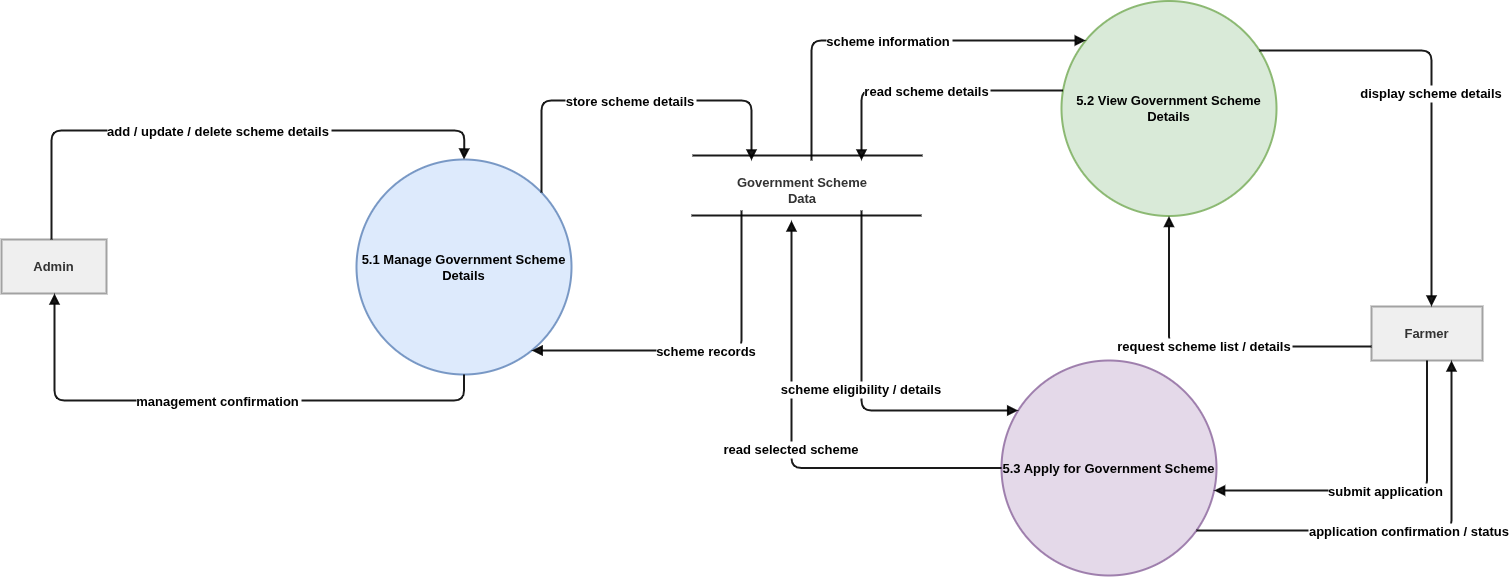

The diagram above was exported from draw.io. Its source (the exported page's mxGraphModel, read from the mxfile embedded in the PNG):
<mxGraphModel dx="285" dy="198" grid="1" gridSize="10" guides="1" tooltips="1" connect="1" arrows="1" fold="1" page="1" pageScale="1" pageWidth="850" pageHeight="1100" math="0" shadow="0">
  <root>
    <mxCell id="0" />
    <mxCell id="1" parent="0" />
    <mxCell id="_IcteJb1B3gFknVCeh22-1" value="Admin" style="whiteSpace=wrap;strokeWidth=2;fillColor=light-dark(#eeeeee,#1f2020);strokeColor=light-dark(#999999,#cccccc);fontColor=light-dark(#333333,#cccccc);fontSize=13;fontStyle=1;opacity=90;" parent="1" vertex="1">
      <mxGeometry x="20" y="259" width="105" height="54" as="geometry" />
    </mxCell>
    <mxCell id="_IcteJb1B3gFknVCeh22-2" value="Farmer" style="whiteSpace=wrap;strokeWidth=2;fillColor=light-dark(#eeeeee,#1f2020);strokeColor=light-dark(#999999,#cccccc);fontColor=light-dark(#333333,#cccccc);fontSize=13;fontStyle=1;opacity=90;" parent="1" vertex="1">
      <mxGeometry x="1390" y="326" width="111" height="54" as="geometry" />
    </mxCell>
    <mxCell id="_IcteJb1B3gFknVCeh22-3" value="5.1 Manage Government Scheme Details" style="ellipse;aspect=fixed;strokeWidth=2;whiteSpace=wrap;fillColor=#dae8fc;strokeColor=#6c8ebf;fontSize=13;fontStyle=1;opacity=90;" parent="1" vertex="1">
      <mxGeometry x="375" y="179" width="215" height="215" as="geometry" />
    </mxCell>
    <mxCell id="_IcteJb1B3gFknVCeh22-4" value="5.2 View Government Scheme Details" style="ellipse;aspect=fixed;strokeWidth=2;whiteSpace=wrap;fillColor=#d5e8d4;strokeColor=#82b366;fontSize=13;fontStyle=1;opacity=90;" parent="1" vertex="1">
      <mxGeometry x="1080" y="20.5" width="215" height="215" as="geometry" />
    </mxCell>
    <mxCell id="_IcteJb1B3gFknVCeh22-5" value="5.3 Apply for Government Scheme" style="ellipse;aspect=fixed;strokeWidth=2;whiteSpace=wrap;fillColor=#e1d5e7;strokeColor=#9673a6;fontSize=13;fontStyle=1;opacity=90;" parent="1" vertex="1">
      <mxGeometry x="1020" y="380" width="215" height="215" as="geometry" />
    </mxCell>
    <mxCell id="_IcteJb1B3gFknVCeh22-8" value="add / update / delete scheme details" style="startArrow=none;endArrow=block;rounded=1;edgeStyle=orthogonalEdgeStyle;strokeWidth=2;fontSize=13;fontStyle=1;opacity=90;curved=0;" parent="1" source="_IcteJb1B3gFknVCeh22-1" target="_IcteJb1B3gFknVCeh22-3" edge="1">
      <mxGeometry relative="1" as="geometry">
        <Array as="points">
          <mxPoint x="70" y="150" />
          <mxPoint x="483" y="150" />
        </Array>
      </mxGeometry>
    </mxCell>
    <mxCell id="_IcteJb1B3gFknVCeh22-9" value="store scheme details" style="startArrow=none;endArrow=block;rounded=1;edgeStyle=orthogonalEdgeStyle;strokeWidth=2;fontSize=13;fontStyle=1;opacity=90;curved=0;" parent="1" source="_IcteJb1B3gFknVCeh22-3" edge="1">
      <mxGeometry relative="1" as="geometry">
        <Array as="points">
          <mxPoint x="560" y="120" />
          <mxPoint x="770" y="120" />
        </Array>
        <mxPoint x="770" y="180" as="targetPoint" />
      </mxGeometry>
    </mxCell>
    <mxCell id="_IcteJb1B3gFknVCeh22-10" value="scheme records" style="startArrow=none;endArrow=block;rounded=1;edgeStyle=orthogonalEdgeStyle;strokeWidth=2;fontSize=13;fontStyle=1;opacity=90;curved=0;" parent="1" target="_IcteJb1B3gFknVCeh22-3" edge="1">
      <mxGeometry relative="1" as="geometry">
        <Array as="points">
          <mxPoint x="760" y="370" />
        </Array>
        <mxPoint x="760" y="230" as="sourcePoint" />
      </mxGeometry>
    </mxCell>
    <mxCell id="_IcteJb1B3gFknVCeh22-11" value="management confirmation" style="startArrow=none;endArrow=block;rounded=1;edgeStyle=orthogonalEdgeStyle;strokeWidth=2;fontSize=13;fontStyle=1;opacity=90;curved=0;" parent="1" source="_IcteJb1B3gFknVCeh22-3" target="_IcteJb1B3gFknVCeh22-1" edge="1">
      <mxGeometry x="0.0032" relative="1" as="geometry">
        <mxPoint as="offset" />
        <Array as="points">
          <mxPoint x="483" y="420" />
          <mxPoint x="73" y="420" />
        </Array>
      </mxGeometry>
    </mxCell>
    <mxCell id="_IcteJb1B3gFknVCeh22-12" value="request scheme list / details" style="startArrow=none;endArrow=block;exitX=0;exitY=0.74;rounded=1;edgeStyle=orthogonalEdgeStyle;strokeWidth=2;fontSize=13;fontStyle=1;opacity=90;curved=0;" parent="1" source="_IcteJb1B3gFknVCeh22-2" target="_IcteJb1B3gFknVCeh22-4" edge="1">
      <mxGeometry relative="1" as="geometry" />
    </mxCell>
    <mxCell id="_IcteJb1B3gFknVCeh22-13" value="read scheme details" style="startArrow=none;endArrow=block;rounded=1;edgeStyle=orthogonalEdgeStyle;strokeWidth=2;fontSize=13;fontStyle=1;opacity=90;curved=0;" parent="1" source="_IcteJb1B3gFknVCeh22-4" edge="1">
      <mxGeometry relative="1" as="geometry">
        <Array as="points">
          <mxPoint x="880" y="110" />
        </Array>
        <mxPoint x="880" y="180" as="targetPoint" />
      </mxGeometry>
    </mxCell>
    <mxCell id="_IcteJb1B3gFknVCeh22-14" value="scheme information" style="startArrow=none;endArrow=block;rounded=1;edgeStyle=orthogonalEdgeStyle;strokeWidth=2;fontSize=13;fontStyle=1;opacity=90;curved=0;" parent="1" target="_IcteJb1B3gFknVCeh22-4" edge="1">
      <mxGeometry relative="1" as="geometry">
        <Array as="points">
          <mxPoint x="830" y="60" />
        </Array>
        <mxPoint x="830" y="180" as="sourcePoint" />
      </mxGeometry>
    </mxCell>
    <mxCell id="_IcteJb1B3gFknVCeh22-15" value="display scheme details" style="startArrow=none;endArrow=block;rounded=1;edgeStyle=orthogonalEdgeStyle;strokeWidth=2;fontSize=13;fontStyle=1;opacity=90;curved=0;" parent="1" source="_IcteJb1B3gFknVCeh22-4" target="_IcteJb1B3gFknVCeh22-2" edge="1">
      <mxGeometry relative="1" as="geometry">
        <Array as="points">
          <mxPoint x="1450" y="70" />
        </Array>
      </mxGeometry>
    </mxCell>
    <mxCell id="_IcteJb1B3gFknVCeh22-16" value="submit application" style="startArrow=none;endArrow=block;rounded=1;edgeStyle=orthogonalEdgeStyle;strokeWidth=2;fontSize=13;fontStyle=1;opacity=90;curved=0;" parent="1" source="_IcteJb1B3gFknVCeh22-2" target="_IcteJb1B3gFknVCeh22-5" edge="1">
      <mxGeometry relative="1" as="geometry">
        <Array as="points">
          <mxPoint x="1445" y="510" />
        </Array>
      </mxGeometry>
    </mxCell>
    <mxCell id="_IcteJb1B3gFknVCeh22-17" value="read selected scheme" style="startArrow=none;endArrow=block;rounded=1;edgeStyle=orthogonalEdgeStyle;strokeWidth=2;fontSize=13;fontStyle=1;opacity=90;curved=0;" parent="1" source="_IcteJb1B3gFknVCeh22-5" edge="1">
      <mxGeometry relative="1" as="geometry">
        <Array as="points">
          <mxPoint x="810" y="487" />
          <mxPoint x="810" y="310" />
        </Array>
        <mxPoint x="810" y="240" as="targetPoint" />
      </mxGeometry>
    </mxCell>
    <mxCell id="_IcteJb1B3gFknVCeh22-18" value="scheme eligibility / details" style="startArrow=none;endArrow=block;rounded=1;edgeStyle=orthogonalEdgeStyle;strokeWidth=2;fontSize=13;fontStyle=1;opacity=90;curved=0;" parent="1" target="_IcteJb1B3gFknVCeh22-5" edge="1">
      <mxGeometry relative="1" as="geometry">
        <Array as="points">
          <mxPoint x="880" y="430" />
        </Array>
        <mxPoint x="880" y="230" as="sourcePoint" />
      </mxGeometry>
    </mxCell>
    <mxCell id="_IcteJb1B3gFknVCeh22-21" value="application confirmation / status" style="startArrow=none;endArrow=block;rounded=1;edgeStyle=orthogonalEdgeStyle;strokeWidth=2;fontSize=13;fontStyle=1;opacity=90;curved=0;" parent="1" source="_IcteJb1B3gFknVCeh22-5" target="_IcteJb1B3gFknVCeh22-2" edge="1">
      <mxGeometry relative="1" as="geometry">
        <Array as="points">
          <mxPoint x="1470" y="550" />
        </Array>
      </mxGeometry>
    </mxCell>
    <mxCell id="_IcteJb1B3gFknVCeh22-25" value="" style="group;strokeWidth=2;fontSize=13;fontStyle=1;opacity=90;" parent="1" connectable="0" vertex="1">
      <mxGeometry x="710" y="175" width="231" height="60" as="geometry" />
    </mxCell>
    <mxCell id="_IcteJb1B3gFknVCeh22-22" value="" style="endArrow=none;html=1;rounded=0;strokeWidth=2;fontSize=13;fontStyle=1;opacity=90;" parent="_IcteJb1B3gFknVCeh22-25" edge="1">
      <mxGeometry width="50" height="50" relative="1" as="geometry">
        <mxPoint x="1" as="sourcePoint" />
        <mxPoint x="231" as="targetPoint" />
      </mxGeometry>
    </mxCell>
    <mxCell id="_IcteJb1B3gFknVCeh22-23" value="" style="endArrow=none;html=1;rounded=0;strokeWidth=2;fontSize=13;fontStyle=1;opacity=90;" parent="_IcteJb1B3gFknVCeh22-25" edge="1">
      <mxGeometry width="50" height="50" relative="1" as="geometry">
        <mxPoint y="60" as="sourcePoint" />
        <mxPoint x="230" y="60" as="targetPoint" />
      </mxGeometry>
    </mxCell>
    <mxCell id="_IcteJb1B3gFknVCeh22-24" value="&lt;span style=&quot;color: rgb(51, 51, 51);&quot;&gt;Government Scheme Data&lt;/span&gt;" style="text;html=1;whiteSpace=wrap;strokeColor=none;fillColor=none;align=center;verticalAlign=middle;rounded=0;strokeWidth=2;fontSize=13;fontStyle=1;opacity=90;" parent="_IcteJb1B3gFknVCeh22-25" vertex="1">
      <mxGeometry x="41" y="20" width="140" height="30" as="geometry" />
    </mxCell>
  </root>
</mxGraphModel>